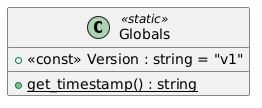

The diagram above was rendered by PlantUML. Its source (embedded in the PNG):
@startuml
class Globals <<static>> {
    + <<const>> Version : string = "v1"
    + {static} get_timestamp() : string
}
@enduml